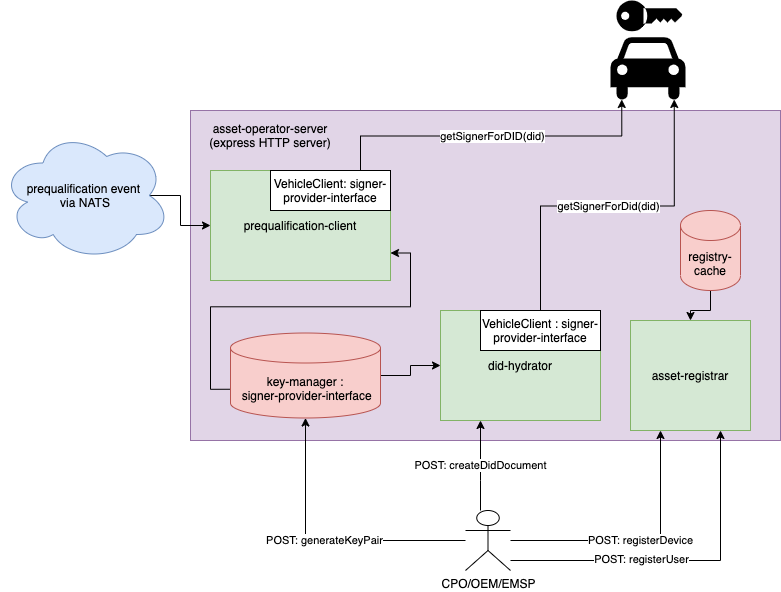

The diagram above was exported from draw.io. Its source (the exported page's mxGraphModel, read from the mxfile embedded in the PNG):
<mxGraphModel dx="1426" dy="733" grid="1" gridSize="10" guides="1" tooltips="1" connect="1" arrows="1" fold="1" page="1" pageScale="1" pageWidth="850" pageHeight="1100" math="0" shadow="0">
  <root>
    <mxCell id="0" />
    <mxCell id="1" parent="0" />
    <mxCell id="cYk_yAAYVgcoVij9H97l-2" value="" style="rounded=0;whiteSpace=wrap;html=1;fillColor=#e1d5e7;strokeColor=#9673a6;" vertex="1" parent="1">
      <mxGeometry x="210" y="200" width="590" height="330" as="geometry" />
    </mxCell>
    <mxCell id="cYk_yAAYVgcoVij9H97l-3" value="asset-operator-server&lt;br&gt;(express HTTP server)" style="text;html=1;strokeColor=none;fillColor=none;align=center;verticalAlign=middle;whiteSpace=wrap;rounded=0;dashed=1;" vertex="1" parent="1">
      <mxGeometry x="220" y="210" width="140" height="30" as="geometry" />
    </mxCell>
    <mxCell id="cYk_yAAYVgcoVij9H97l-6" value="did-hydrator" style="rounded=0;whiteSpace=wrap;html=1;fillColor=#d5e8d4;strokeColor=#82b366;" vertex="1" parent="1">
      <mxGeometry x="460" y="400" width="160" height="110" as="geometry" />
    </mxCell>
    <mxCell id="cYk_yAAYVgcoVij9H97l-25" style="edgeStyle=orthogonalEdgeStyle;rounded=0;orthogonalLoop=1;jettySize=auto;html=1;exitX=0;exitY=0;exitDx=0;exitDy=56.25;exitPerimeter=0;entryX=1;entryY=0.75;entryDx=0;entryDy=0;" edge="1" parent="1" source="cYk_yAAYVgcoVij9H97l-9" target="cYk_yAAYVgcoVij9H97l-14">
      <mxGeometry relative="1" as="geometry" />
    </mxCell>
    <mxCell id="cYk_yAAYVgcoVij9H97l-38" style="edgeStyle=orthogonalEdgeStyle;rounded=0;orthogonalLoop=1;jettySize=auto;html=1;entryX=0;entryY=0.5;entryDx=0;entryDy=0;" edge="1" parent="1" source="cYk_yAAYVgcoVij9H97l-9" target="cYk_yAAYVgcoVij9H97l-6">
      <mxGeometry relative="1" as="geometry" />
    </mxCell>
    <mxCell id="cYk_yAAYVgcoVij9H97l-9" value="&lt;span style=&quot;text-align: left&quot;&gt;key-manager :&lt;/span&gt;&lt;br style=&quot;text-align: left&quot;&gt;&lt;span style=&quot;text-align: left&quot;&gt;&amp;nbsp;signer-provider-interface&lt;/span&gt;" style="shape=cylinder3;whiteSpace=wrap;html=1;boundedLbl=1;backgroundOutline=1;size=15;fillColor=#f8cecc;strokeColor=#b85450;" vertex="1" parent="1">
      <mxGeometry x="250" y="422.5" width="150" height="85" as="geometry" />
    </mxCell>
    <mxCell id="cYk_yAAYVgcoVij9H97l-11" value="asset-registrar" style="rounded=0;whiteSpace=wrap;html=1;spacingLeft=0;fillColor=#d5e8d4;strokeColor=#82b366;" vertex="1" parent="1">
      <mxGeometry x="650" y="410" width="120" height="110" as="geometry" />
    </mxCell>
    <mxCell id="cYk_yAAYVgcoVij9H97l-31" value="getSignerForDid(did)" style="edgeStyle=orthogonalEdgeStyle;rounded=0;orthogonalLoop=1;jettySize=auto;html=1;exitX=0.5;exitY=0;exitDx=0;exitDy=0;entryX=0.85;entryY=0.98;entryDx=0;entryDy=0;entryPerimeter=0;" edge="1" parent="1" source="cYk_yAAYVgcoVij9H97l-13" target="cYk_yAAYVgcoVij9H97l-21">
      <mxGeometry relative="1" as="geometry" />
    </mxCell>
    <mxCell id="cYk_yAAYVgcoVij9H97l-13" value="VehicleClient : signer-provider-interface" style="rounded=0;whiteSpace=wrap;html=1;" vertex="1" parent="1">
      <mxGeometry x="500" y="400" width="120" height="40" as="geometry" />
    </mxCell>
    <mxCell id="cYk_yAAYVgcoVij9H97l-14" value="prequalification-client" style="rounded=0;whiteSpace=wrap;html=1;fillColor=#d5e8d4;strokeColor=#82b366;" vertex="1" parent="1">
      <mxGeometry x="230" y="260" width="180" height="110" as="geometry" />
    </mxCell>
    <mxCell id="cYk_yAAYVgcoVij9H97l-32" style="edgeStyle=orthogonalEdgeStyle;rounded=0;orthogonalLoop=1;jettySize=auto;html=1;entryX=0.5;entryY=0;entryDx=0;entryDy=0;" edge="1" parent="1" source="cYk_yAAYVgcoVij9H97l-15" target="cYk_yAAYVgcoVij9H97l-11">
      <mxGeometry relative="1" as="geometry" />
    </mxCell>
    <mxCell id="cYk_yAAYVgcoVij9H97l-15" value="registry-cache" style="shape=cylinder3;whiteSpace=wrap;html=1;boundedLbl=1;backgroundOutline=1;size=15;fillColor=#f8cecc;strokeColor=#b85450;" vertex="1" parent="1">
      <mxGeometry x="700" y="300" width="60" height="80" as="geometry" />
    </mxCell>
    <mxCell id="cYk_yAAYVgcoVij9H97l-23" value="getSignerForDID(did)" style="edgeStyle=orthogonalEdgeStyle;rounded=0;orthogonalLoop=1;jettySize=auto;html=1;exitX=0.75;exitY=0;exitDx=0;exitDy=0;entryX=0.15;entryY=0.98;entryDx=0;entryDy=0;entryPerimeter=0;" edge="1" parent="1" source="cYk_yAAYVgcoVij9H97l-17" target="cYk_yAAYVgcoVij9H97l-21">
      <mxGeometry relative="1" as="geometry" />
    </mxCell>
    <mxCell id="cYk_yAAYVgcoVij9H97l-17" value="VehicleClient: signer-provider-interface" style="rounded=0;whiteSpace=wrap;html=1;" vertex="1" parent="1">
      <mxGeometry x="290" y="260" width="120" height="40" as="geometry" />
    </mxCell>
    <mxCell id="cYk_yAAYVgcoVij9H97l-29" value="POST: generateKeyPair" style="edgeStyle=orthogonalEdgeStyle;rounded=0;orthogonalLoop=1;jettySize=auto;html=1;entryX=0.5;entryY=1;entryDx=0;entryDy=0;entryPerimeter=0;" edge="1" parent="1" source="cYk_yAAYVgcoVij9H97l-18" target="cYk_yAAYVgcoVij9H97l-9">
      <mxGeometry relative="1" as="geometry" />
    </mxCell>
    <mxCell id="cYk_yAAYVgcoVij9H97l-34" value="POST: createDidDocument" style="edgeStyle=orthogonalEdgeStyle;rounded=0;orthogonalLoop=1;jettySize=auto;html=1;entryX=0.25;entryY=1;entryDx=0;entryDy=0;" edge="1" parent="1" source="cYk_yAAYVgcoVij9H97l-18" target="cYk_yAAYVgcoVij9H97l-6">
      <mxGeometry relative="1" as="geometry">
        <Array as="points">
          <mxPoint x="500" y="570" />
          <mxPoint x="500" y="570" />
        </Array>
      </mxGeometry>
    </mxCell>
    <mxCell id="cYk_yAAYVgcoVij9H97l-35" value="POST: registerDevice" style="edgeStyle=orthogonalEdgeStyle;rounded=0;orthogonalLoop=1;jettySize=auto;html=1;entryX=0.25;entryY=1;entryDx=0;entryDy=0;" edge="1" parent="1" source="cYk_yAAYVgcoVij9H97l-18" target="cYk_yAAYVgcoVij9H97l-11">
      <mxGeometry relative="1" as="geometry" />
    </mxCell>
    <mxCell id="cYk_yAAYVgcoVij9H97l-36" style="edgeStyle=orthogonalEdgeStyle;rounded=0;orthogonalLoop=1;jettySize=auto;html=1;entryX=0.75;entryY=1;entryDx=0;entryDy=0;" edge="1" parent="1" source="cYk_yAAYVgcoVij9H97l-18" target="cYk_yAAYVgcoVij9H97l-11">
      <mxGeometry relative="1" as="geometry">
        <Array as="points">
          <mxPoint x="740" y="650" />
        </Array>
      </mxGeometry>
    </mxCell>
    <mxCell id="cYk_yAAYVgcoVij9H97l-37" value="POST: registerUser" style="edgeLabel;html=1;align=center;verticalAlign=middle;resizable=0;points=[];" vertex="1" connectable="0" parent="cYk_yAAYVgcoVij9H97l-36">
      <mxGeometry x="-0.2353" y="2" relative="1" as="geometry">
        <mxPoint as="offset" />
      </mxGeometry>
    </mxCell>
    <mxCell id="cYk_yAAYVgcoVij9H97l-18" value="CPO/OEM/EMSP" style="shape=umlActor;verticalLabelPosition=bottom;verticalAlign=top;html=1;outlineConnect=0;gradientColor=none;align=center;" vertex="1" parent="1">
      <mxGeometry x="485" y="600" width="45" height="60" as="geometry" />
    </mxCell>
    <mxCell id="cYk_yAAYVgcoVij9H97l-33" style="edgeStyle=orthogonalEdgeStyle;rounded=0;orthogonalLoop=1;jettySize=auto;html=1;exitX=0.875;exitY=0.5;exitDx=0;exitDy=0;exitPerimeter=0;entryX=0;entryY=0.5;entryDx=0;entryDy=0;" edge="1" parent="1" source="cYk_yAAYVgcoVij9H97l-20" target="cYk_yAAYVgcoVij9H97l-14">
      <mxGeometry relative="1" as="geometry">
        <Array as="points">
          <mxPoint x="200" y="285" />
          <mxPoint x="200" y="315" />
        </Array>
      </mxGeometry>
    </mxCell>
    <mxCell id="cYk_yAAYVgcoVij9H97l-20" value="prequalification event&amp;nbsp;&lt;br&gt;&lt;div style=&quot;&quot;&gt;&lt;span&gt;via NATS&lt;/span&gt;&lt;/div&gt;" style="ellipse;shape=cloud;whiteSpace=wrap;html=1;align=center;fillColor=#dae8fc;strokeColor=#6c8ebf;" vertex="1" parent="1">
      <mxGeometry x="20" y="220" width="170" height="130" as="geometry" />
    </mxCell>
    <mxCell id="cYk_yAAYVgcoVij9H97l-21" value="" style="shape=mxgraph.signs.travel.car_rental;html=1;pointerEvents=1;fillColor=#000000;strokeColor=none;verticalLabelPosition=bottom;verticalAlign=top;align=center;" vertex="1" parent="1">
      <mxGeometry x="630" y="90" width="75" height="101" as="geometry" />
    </mxCell>
  </root>
</mxGraphModel>